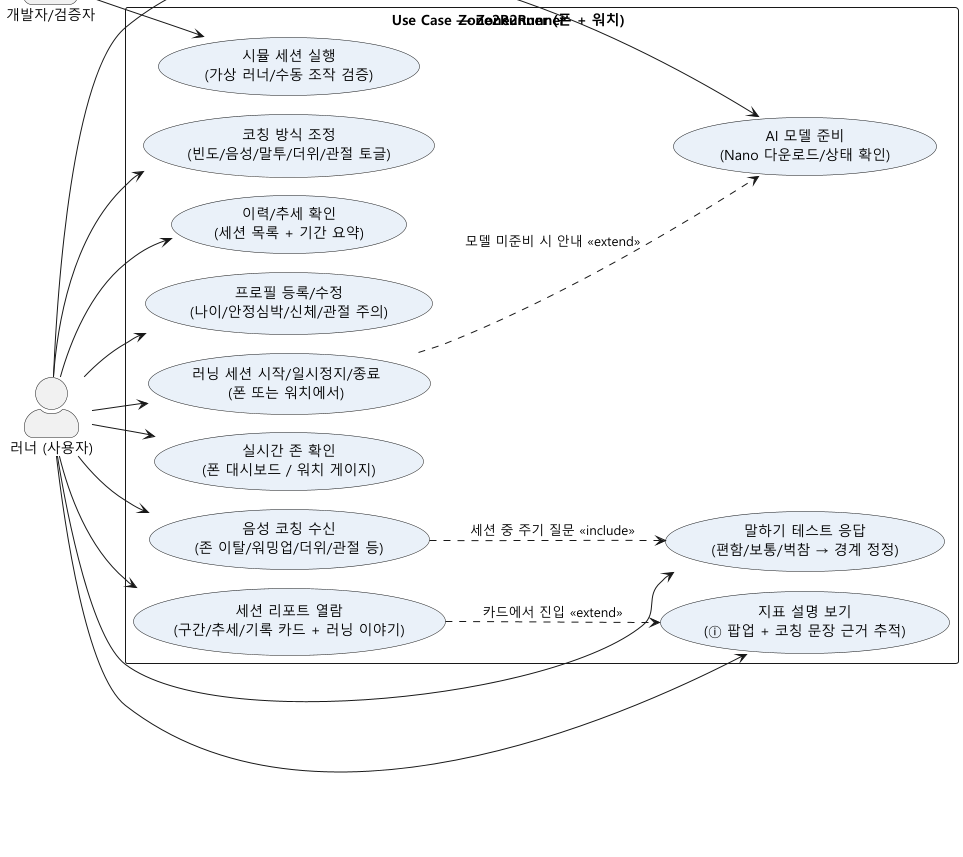

The diagram above was rendered by PlantUML. Its source (embedded in the PNG):
@startuml
!pragma layout smetana
title Use Case — Zone2Runner
skinparam defaultFontName "Malgun Gothic"
skinparam shadowing false
skinparam usecaseBackgroundColor #EAF1F9
skinparam actorStyle awesome
left to right direction

actor "러너 (사용자)" as Runner
actor "개발자/검증자" as Dev

rectangle "Zone2Runner (폰 + 워치)" {
  usecase "프로필 등록/수정\n(나이/안정심박/신체/관절 주의)" as UC1
  usecase "러닝 세션 시작/일시정지/종료\n(폰 또는 워치에서)" as UC2
  usecase "실시간 존 확인\n(폰 대시보드 / 워치 게이지)" as UC3
  usecase "음성 코칭 수신\n(존 이탈/워밍업/더위/관절 등)" as UC4
  usecase "말하기 테스트 응답\n(편함/보통/벅참 → 경계 정정)" as UC5
  usecase "세션 리포트 열람\n(구간/추세/기록 카드 + 러닝 이야기)" as UC6
  usecase "지표 설명 보기\n(ⓘ 팝업 + 코칭 문장 근거 추적)" as UC7
  usecase "코칭 방식 조정\n(빈도/음성/말투/더위/관절 토글)" as UC8
  usecase "AI 모델 준비\n(Nano 다운로드/상태 확인)" as UC9
  usecase "이력/추세 확인\n(세션 목록 + 기간 요약)" as UC10
  usecase "시뮬 세션 실행\n(가상 러너/수동 조작 검증)" as UC11
}

Runner --> UC1
Runner --> UC2
Runner --> UC3
Runner --> UC4
Runner --> UC5
Runner --> UC6
Runner --> UC7
Runner --> UC8
Runner --> UC9
Runner --> UC10
Dev --> UC11
UC4 ..> UC5 : 세션 중 주기 질문 <<include>>
UC6 ..> UC7 : 카드에서 진입 <<extend>>
UC2 ..> UC9 : 모델 미준비 시 안내 <<extend>>
@enduml